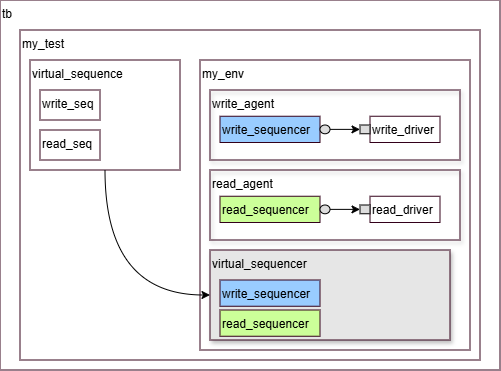

The diagram above was exported from draw.io. Its source (the exported page's mxGraphModel, read from the mxfile embedded in the PNG):
<mxGraphModel dx="761" dy="670" grid="1" gridSize="10" guides="1" tooltips="1" connect="1" arrows="1" fold="1" page="1" pageScale="1" pageWidth="850" pageHeight="1100" math="0" shadow="0">
  <root>
    <mxCell id="0" />
    <mxCell id="1" parent="0" />
    <mxCell id="2" parent="1" style="text;whiteSpace=wrap;fontFamily=Helvetica;fontSize=12;fontColor=default;strokeColor=#33001A;" value="tb" vertex="1">
      <mxGeometry height="370" width="500" x="50" y="630" as="geometry" />
    </mxCell>
    <mxCell id="3" parent="1" style="text;whiteSpace=wrap;fontFamily=Helvetica;fontSize=12;fontColor=default;strokeColor=#33001A;" value="my_test" vertex="1">
      <mxGeometry height="330" width="460" x="70" y="660" as="geometry" />
    </mxCell>
    <mxCell id="4" parent="1" style="text;whiteSpace=wrap;fontFamily=Helvetica;fontSize=12;fontColor=default;strokeColor=#33001A;" value="my_env" vertex="1">
      <mxGeometry height="290" width="270" x="250" y="690" as="geometry" />
    </mxCell>
    <mxCell id="5" parent="1" style="text;whiteSpace=wrap;fontFamily=Helvetica;fontSize=12;fontColor=default;shadow=1;strokeColor=#33001A;fillColor=#E6E6E6;" value="virtual_sequencer" vertex="1">
      <mxGeometry height="90" width="240" x="260" y="880" as="geometry" />
    </mxCell>
    <mxCell id="6" connectable="0" parent="1" style="group;fillColor=none;" value="" vertex="1">
      <mxGeometry height="70" width="250" x="260" y="800" as="geometry" />
    </mxCell>
    <mxCell id="7" parent="6" style="text;whiteSpace=wrap;fontFamily=Helvetica;fontSize=12;fontColor=default;shadow=1;strokeColor=#33001A;" value="read_agent" vertex="1">
      <mxGeometry height="70" width="250" as="geometry" />
    </mxCell>
    <mxCell id="8" connectable="0" parent="6" style="group" value="" vertex="1">
      <mxGeometry height="26.25" width="80" x="150" y="26.25" as="geometry" />
    </mxCell>
    <mxCell id="9" parent="8" style="text;whiteSpace=wrap;fontFamily=Helvetica;fontSize=12;fontColor=default;strokeColor=#33001A;" value="read_driver" vertex="1">
      <mxGeometry height="26.25" width="70" x="10" as="geometry" />
    </mxCell>
    <mxCell id="10" parent="8" style="whiteSpace=wrap;html=1;align=left;verticalAlign=top;fontFamily=Helvetica;fontSize=12;fontColor=default;fillColor=#DDDDDD;gradientColor=none;" value="" vertex="1">
      <mxGeometry height="8.75" width="10" y="8.75" as="geometry" />
    </mxCell>
    <mxCell id="11" connectable="0" parent="6" style="group" value="" vertex="1">
      <mxGeometry height="26.25" width="110" x="10" y="26.25" as="geometry" />
    </mxCell>
    <mxCell id="12" parent="11" style="text;whiteSpace=wrap;fontFamily=Helvetica;fontSize=12;fontColor=default;strokeColor=#33001A;fillColor=#CCFF99;" value="read_sequencer" vertex="1">
      <mxGeometry height="26.25" width="100" as="geometry" />
    </mxCell>
    <mxCell id="13" parent="11" style="ellipse;whiteSpace=wrap;html=1;align=left;verticalAlign=top;fontFamily=Helvetica;fontSize=12;fontColor=default;fillColor=#DDDDDD;gradientColor=none;" value="" vertex="1">
      <mxGeometry height="8.75" width="10" x="100" y="8.75" as="geometry" />
    </mxCell>
    <mxCell id="14" edge="1" parent="6" source="13" style="edgeStyle=orthogonalEdgeStyle;rounded=0;orthogonalLoop=1;jettySize=auto;html=1;exitX=1;exitY=0.5;exitDx=0;exitDy=0;entryX=0;entryY=0.5;entryDx=0;entryDy=0;fontFamily=Helvetica;fontSize=12;fontColor=default;" target="10">
      <mxGeometry relative="1" as="geometry" />
    </mxCell>
    <mxCell id="15" connectable="0" parent="1" style="group" value="" vertex="1">
      <mxGeometry height="70" width="250" x="260" y="720" as="geometry" />
    </mxCell>
    <mxCell id="16" parent="15" style="text;whiteSpace=wrap;fontFamily=Helvetica;fontSize=12;fontColor=default;shadow=1;strokeColor=#33001A;" value="write_agent" vertex="1">
      <mxGeometry height="70" width="250" as="geometry" />
    </mxCell>
    <mxCell id="17" connectable="0" parent="15" style="group" value="" vertex="1">
      <mxGeometry height="26.25" width="80" x="150" y="26.25" as="geometry" />
    </mxCell>
    <mxCell id="18" parent="17" style="text;whiteSpace=wrap;fontFamily=Helvetica;fontSize=12;fontColor=default;strokeColor=#33001A;" value="write_driver" vertex="1">
      <mxGeometry height="26.25" width="70" x="10" as="geometry" />
    </mxCell>
    <mxCell id="19" parent="17" style="whiteSpace=wrap;html=1;align=left;verticalAlign=top;fontFamily=Helvetica;fontSize=12;fontColor=default;fillColor=#DDDDDD;gradientColor=none;" value="" vertex="1">
      <mxGeometry height="8.75" width="10" y="8.75" as="geometry" />
    </mxCell>
    <mxCell id="20" connectable="0" parent="15" style="group" value="" vertex="1">
      <mxGeometry height="26.25" width="110" x="10" y="26.25" as="geometry" />
    </mxCell>
    <mxCell id="21" parent="20" style="text;whiteSpace=wrap;fontFamily=Helvetica;fontSize=12;fontColor=default;strokeColor=#33001A;fillColor=#99CCFF;" value="write_sequencer" vertex="1">
      <mxGeometry height="26.25" width="100" as="geometry" />
    </mxCell>
    <mxCell id="22" parent="20" style="ellipse;whiteSpace=wrap;html=1;align=left;verticalAlign=top;fontFamily=Helvetica;fontSize=12;fontColor=default;fillColor=#DDDDDD;gradientColor=none;" value="" vertex="1">
      <mxGeometry height="8.75" width="10" x="100" y="8.75" as="geometry" />
    </mxCell>
    <mxCell id="23" edge="1" parent="15" source="22" style="edgeStyle=orthogonalEdgeStyle;rounded=0;orthogonalLoop=1;jettySize=auto;html=1;exitX=1;exitY=0.5;exitDx=0;exitDy=0;entryX=0;entryY=0.5;entryDx=0;entryDy=0;fontFamily=Helvetica;fontSize=12;fontColor=default;" target="19">
      <mxGeometry relative="1" as="geometry" />
    </mxCell>
    <mxCell id="24" connectable="0" parent="1" style="group" value="" vertex="1">
      <mxGeometry height="110" width="150" x="80" y="690" as="geometry" />
    </mxCell>
    <mxCell id="25" parent="24" style="text;whiteSpace=wrap;fontFamily=Helvetica;fontSize=12;fontColor=default;strokeColor=#33001A;" value="virtual_sequence" vertex="1">
      <mxGeometry height="110" width="150" as="geometry" />
    </mxCell>
    <mxCell id="26" parent="24" style="text;whiteSpace=wrap;fontFamily=Helvetica;fontSize=12;fontColor=default;strokeColor=#33001A;" value="write_seq" vertex="1">
      <mxGeometry height="30" width="60" x="10" y="30" as="geometry" />
    </mxCell>
    <mxCell id="27" parent="24" style="text;whiteSpace=wrap;fontFamily=Helvetica;fontSize=12;fontColor=default;strokeColor=#33001A;" value="read_seq" vertex="1">
      <mxGeometry height="30" width="60" x="10" y="70" as="geometry" />
    </mxCell>
    <mxCell id="28" edge="1" parent="1" source="25" style="edgeStyle=orthogonalEdgeStyle;curved=1;rounded=0;orthogonalLoop=1;jettySize=auto;html=1;exitX=0.5;exitY=1;exitDx=0;exitDy=0;entryX=0;entryY=0.5;entryDx=0;entryDy=0;fontFamily=Helvetica;fontSize=12;fontColor=default;" target="5">
      <mxGeometry relative="1" as="geometry" />
    </mxCell>
    <mxCell id="29" parent="1" style="text;whiteSpace=wrap;fontFamily=Helvetica;fontSize=12;fontColor=default;strokeColor=#33001A;fillColor=#CCFF99;" value="read_sequencer" vertex="1">
      <mxGeometry height="26.25" width="100" x="270" y="940" as="geometry" />
    </mxCell>
    <mxCell id="30" parent="1" style="text;whiteSpace=wrap;fontFamily=Helvetica;fontSize=12;fontColor=default;strokeColor=#33001A;fillColor=#99CCFF;" value="write_sequencer" vertex="1">
      <mxGeometry height="26.25" width="100" x="270" y="910" as="geometry" />
    </mxCell>
  </root>
</mxGraphModel>